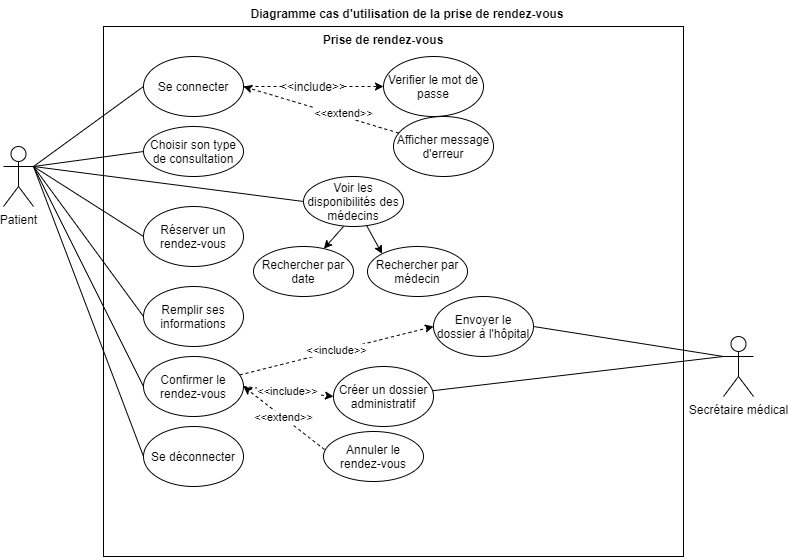

The diagram above was exported from draw.io. Its source (the exported page's mxGraphModel, read from the mxfile embedded in the PNG):
<mxGraphModel dx="964" dy="514" grid="1" gridSize="10" guides="1" tooltips="1" connect="1" arrows="1" fold="1" page="1" pageScale="1" pageWidth="827" pageHeight="1169" math="0" shadow="0">
  <root>
    <mxCell id="0" />
    <mxCell id="1" parent="0" />
    <mxCell id="lhpwRVtboX5aVw_gw0Sb-1" value="" style="rounded=0;whiteSpace=wrap;html=1;" parent="1" vertex="1">
      <mxGeometry x="150" y="40" width="580" height="530" as="geometry" />
    </mxCell>
    <mxCell id="lhpwRVtboX5aVw_gw0Sb-9" style="rounded=0;orthogonalLoop=1;jettySize=auto;html=1;exitX=1;exitY=0.3333333333333333;exitDx=0;exitDy=0;exitPerimeter=0;entryX=0;entryY=0.5;entryDx=0;entryDy=0;endArrow=none;endFill=0;" parent="1" source="lhpwRVtboX5aVw_gw0Sb-3" target="lhpwRVtboX5aVw_gw0Sb-8" edge="1">
      <mxGeometry relative="1" as="geometry" />
    </mxCell>
    <mxCell id="ipnn1aLN0ef4BnxJs_fL-23" style="edgeStyle=none;rounded=0;orthogonalLoop=1;jettySize=auto;html=1;exitX=1;exitY=0.3333333333333333;exitDx=0;exitDy=0;exitPerimeter=0;entryX=0;entryY=0.5;entryDx=0;entryDy=0;endArrow=none;endFill=0;" edge="1" parent="1" source="lhpwRVtboX5aVw_gw0Sb-3" target="ipnn1aLN0ef4BnxJs_fL-22">
      <mxGeometry relative="1" as="geometry" />
    </mxCell>
    <mxCell id="ipnn1aLN0ef4BnxJs_fL-25" style="edgeStyle=none;rounded=0;orthogonalLoop=1;jettySize=auto;html=1;exitX=1;exitY=0.3333333333333333;exitDx=0;exitDy=0;exitPerimeter=0;entryX=0;entryY=0.5;entryDx=0;entryDy=0;endArrow=none;endFill=0;" edge="1" parent="1" source="lhpwRVtboX5aVw_gw0Sb-3" target="ipnn1aLN0ef4BnxJs_fL-24">
      <mxGeometry relative="1" as="geometry" />
    </mxCell>
    <mxCell id="ipnn1aLN0ef4BnxJs_fL-29" style="edgeStyle=none;rounded=0;orthogonalLoop=1;jettySize=auto;html=1;exitX=1;exitY=0.3333333333333333;exitDx=0;exitDy=0;exitPerimeter=0;entryX=0;entryY=0.5;entryDx=0;entryDy=0;endArrow=none;endFill=0;" edge="1" parent="1" source="lhpwRVtboX5aVw_gw0Sb-3" target="ipnn1aLN0ef4BnxJs_fL-28">
      <mxGeometry relative="1" as="geometry" />
    </mxCell>
    <mxCell id="lhpwRVtboX5aVw_gw0Sb-3" value="Patient" style="shape=umlActor;verticalLabelPosition=bottom;verticalAlign=top;html=1;outlineConnect=0;" parent="1" vertex="1">
      <mxGeometry x="50" y="160" width="30" height="60" as="geometry" />
    </mxCell>
    <mxCell id="ipnn1aLN0ef4BnxJs_fL-34" style="edgeStyle=none;rounded=0;orthogonalLoop=1;jettySize=auto;html=1;endArrow=none;endFill=0;exitX=0;exitY=0.3333333333333333;exitDx=0;exitDy=0;exitPerimeter=0;" edge="1" parent="1" source="lhpwRVtboX5aVw_gw0Sb-4" target="ipnn1aLN0ef4BnxJs_fL-19">
      <mxGeometry relative="1" as="geometry" />
    </mxCell>
    <mxCell id="ipnn1aLN0ef4BnxJs_fL-40" style="edgeStyle=none;rounded=0;orthogonalLoop=1;jettySize=auto;html=1;exitX=0;exitY=0.3333333333333333;exitDx=0;exitDy=0;exitPerimeter=0;entryX=1;entryY=0.5;entryDx=0;entryDy=0;endArrow=none;endFill=0;" edge="1" parent="1" source="lhpwRVtboX5aVw_gw0Sb-4" target="ipnn1aLN0ef4BnxJs_fL-36">
      <mxGeometry relative="1" as="geometry" />
    </mxCell>
    <mxCell id="lhpwRVtboX5aVw_gw0Sb-4" value="Secrétaire médical" style="shape=umlActor;verticalLabelPosition=bottom;verticalAlign=top;html=1;outlineConnect=0;" parent="1" vertex="1">
      <mxGeometry x="770" y="350" width="30" height="60" as="geometry" />
    </mxCell>
    <mxCell id="lhpwRVtboX5aVw_gw0Sb-5" value="Diagramme cas d'utilisation de la prise de rendez-vous" style="text;align=center;fontStyle=1;verticalAlign=middle;spacingLeft=3;spacingRight=3;strokeColor=none;rotatable=0;points=[[0,0.5],[1,0.5]];portConstraint=eastwest;" parent="1" vertex="1">
      <mxGeometry x="414" y="14" width="80" height="26" as="geometry" />
    </mxCell>
    <mxCell id="lhpwRVtboX5aVw_gw0Sb-6" value="Prise de rendez-vous" style="text;align=center;fontStyle=1;verticalAlign=middle;spacingLeft=3;spacingRight=3;strokeColor=none;rotatable=0;points=[[0,0.5],[1,0.5]];portConstraint=eastwest;" parent="1" vertex="1">
      <mxGeometry x="390" y="40" width="80" height="26" as="geometry" />
    </mxCell>
    <mxCell id="ipnn1aLN0ef4BnxJs_fL-3" style="edgeStyle=orthogonalEdgeStyle;rounded=0;orthogonalLoop=1;jettySize=auto;html=1;entryX=0;entryY=0.5;entryDx=0;entryDy=0;dashed=1;startArrow=none;" edge="1" parent="1" source="ipnn1aLN0ef4BnxJs_fL-4" target="ipnn1aLN0ef4BnxJs_fL-2">
      <mxGeometry relative="1" as="geometry" />
    </mxCell>
    <mxCell id="lhpwRVtboX5aVw_gw0Sb-7" value="Se connecter" style="ellipse;whiteSpace=wrap;html=1;" parent="1" vertex="1">
      <mxGeometry x="190" y="70" width="100" height="60" as="geometry" />
    </mxCell>
    <mxCell id="sOs7RF652eNB_FDrqpDq-2" value="" style="endArrow=none;html=1;exitX=1;exitY=0.3333333333333333;exitDx=0;exitDy=0;exitPerimeter=0;entryX=0;entryY=0.5;entryDx=0;entryDy=0;" parent="1" source="lhpwRVtboX5aVw_gw0Sb-3" target="lhpwRVtboX5aVw_gw0Sb-7" edge="1">
      <mxGeometry width="50" height="50" relative="1" as="geometry">
        <mxPoint x="760" y="210" as="sourcePoint" />
        <mxPoint x="810" y="160" as="targetPoint" />
      </mxGeometry>
    </mxCell>
    <mxCell id="sOs7RF652eNB_FDrqpDq-3" value="" style="endArrow=none;html=1;entryX=0;entryY=0.5;entryDx=0;entryDy=0;" parent="1" edge="1" target="sOs7RF652eNB_FDrqpDq-5">
      <mxGeometry width="50" height="50" relative="1" as="geometry">
        <mxPoint x="80" y="180" as="sourcePoint" />
        <mxPoint x="190" y="165" as="targetPoint" />
      </mxGeometry>
    </mxCell>
    <mxCell id="ipnn1aLN0ef4BnxJs_fL-14" style="edgeStyle=none;rounded=0;orthogonalLoop=1;jettySize=auto;html=1;" edge="1" parent="1" target="ipnn1aLN0ef4BnxJs_fL-13">
      <mxGeometry relative="1" as="geometry">
        <mxPoint x="390" y="240" as="sourcePoint" />
      </mxGeometry>
    </mxCell>
    <mxCell id="lhpwRVtboX5aVw_gw0Sb-8" value="Voir les disponibilités des médecins" style="ellipse;whiteSpace=wrap;html=1;" parent="1" vertex="1">
      <mxGeometry x="350" y="190" width="100" height="50" as="geometry" />
    </mxCell>
    <mxCell id="sOs7RF652eNB_FDrqpDq-5" value="Choisir son type de consultation" style="ellipse;whiteSpace=wrap;html=1;" parent="1" vertex="1">
      <mxGeometry x="190" y="140" width="100" height="50" as="geometry" />
    </mxCell>
    <mxCell id="sOs7RF652eNB_FDrqpDq-8" value="" style="endArrow=none;html=1;exitX=1;exitY=0.3333333333333333;exitDx=0;exitDy=0;exitPerimeter=0;entryX=0;entryY=0.5;entryDx=0;entryDy=0;" parent="1" edge="1" target="hJI4KyOde8lZdGTZs-LO-2" source="lhpwRVtboX5aVw_gw0Sb-3">
      <mxGeometry width="50" height="50" relative="1" as="geometry">
        <mxPoint x="410" y="260" as="sourcePoint" />
        <mxPoint x="460" y="210" as="targetPoint" />
      </mxGeometry>
    </mxCell>
    <mxCell id="ipnn1aLN0ef4BnxJs_fL-2" value="Verifier le mot de passe" style="ellipse;whiteSpace=wrap;html=1;" vertex="1" parent="1">
      <mxGeometry x="430" y="70" width="100" height="60" as="geometry" />
    </mxCell>
    <mxCell id="ipnn1aLN0ef4BnxJs_fL-20" value="&amp;lt;&amp;lt;include&amp;gt;&amp;gt;" style="rounded=0;orthogonalLoop=1;jettySize=auto;html=1;entryX=0;entryY=0.5;entryDx=0;entryDy=0;dashed=1;exitX=1;exitY=0.5;exitDx=0;exitDy=0;" edge="1" parent="1" source="ipnn1aLN0ef4BnxJs_fL-24" target="ipnn1aLN0ef4BnxJs_fL-19">
      <mxGeometry relative="1" as="geometry">
        <mxPoint x="334.66838372405897" y="459.82755927735354" as="sourcePoint" />
      </mxGeometry>
    </mxCell>
    <mxCell id="hJI4KyOde8lZdGTZs-LO-2" value="Réserver un rendez-vous " style="ellipse;whiteSpace=wrap;html=1;" vertex="1" parent="1">
      <mxGeometry x="190" y="220" width="100" height="60" as="geometry" />
    </mxCell>
    <mxCell id="ipnn1aLN0ef4BnxJs_fL-4" value="&amp;lt;&amp;lt;include&amp;gt;&amp;gt;" style="text;html=1;strokeColor=none;fillColor=none;align=center;verticalAlign=middle;whiteSpace=wrap;rounded=0;" vertex="1" parent="1">
      <mxGeometry x="330" y="90" width="60" height="20" as="geometry" />
    </mxCell>
    <mxCell id="ipnn1aLN0ef4BnxJs_fL-5" value="" style="edgeStyle=orthogonalEdgeStyle;rounded=0;orthogonalLoop=1;jettySize=auto;html=1;entryX=0;entryY=0.5;entryDx=0;entryDy=0;dashed=1;endArrow=none;" edge="1" parent="1" source="lhpwRVtboX5aVw_gw0Sb-7" target="ipnn1aLN0ef4BnxJs_fL-4">
      <mxGeometry relative="1" as="geometry">
        <mxPoint x="290" y="100" as="sourcePoint" />
        <mxPoint x="440" y="100" as="targetPoint" />
      </mxGeometry>
    </mxCell>
    <mxCell id="ipnn1aLN0ef4BnxJs_fL-7" style="rounded=0;orthogonalLoop=1;jettySize=auto;html=1;entryX=1;entryY=0.5;entryDx=0;entryDy=0;dashed=1;" edge="1" parent="1" source="ipnn1aLN0ef4BnxJs_fL-6" target="lhpwRVtboX5aVw_gw0Sb-7">
      <mxGeometry relative="1" as="geometry" />
    </mxCell>
    <mxCell id="ipnn1aLN0ef4BnxJs_fL-9" value="&amp;lt;&amp;lt;extend&amp;gt;&amp;gt;" style="edgeLabel;html=1;align=center;verticalAlign=middle;resizable=0;points=[];" vertex="1" connectable="0" parent="ipnn1aLN0ef4BnxJs_fL-7">
      <mxGeometry x="-0.2791" y="-3" relative="1" as="geometry">
        <mxPoint as="offset" />
      </mxGeometry>
    </mxCell>
    <mxCell id="ipnn1aLN0ef4BnxJs_fL-6" value="Afficher message d'erreur" style="ellipse;whiteSpace=wrap;html=1;" vertex="1" parent="1">
      <mxGeometry x="440" y="130" width="100" height="60" as="geometry" />
    </mxCell>
    <mxCell id="ipnn1aLN0ef4BnxJs_fL-13" value="Rechercher par date" style="ellipse;whiteSpace=wrap;html=1;" vertex="1" parent="1">
      <mxGeometry x="300" y="260" width="100" height="50" as="geometry" />
    </mxCell>
    <mxCell id="ipnn1aLN0ef4BnxJs_fL-15" style="edgeStyle=none;rounded=0;orthogonalLoop=1;jettySize=auto;html=1;entryX=0;entryY=0;entryDx=0;entryDy=0;" edge="1" parent="1" source="lhpwRVtboX5aVw_gw0Sb-8" target="ipnn1aLN0ef4BnxJs_fL-17">
      <mxGeometry relative="1" as="geometry">
        <mxPoint x="363.3918139954492" y="249.78069751706516" as="sourcePoint" />
        <mxPoint x="366.71798822648634" y="246.71798822648634" as="targetPoint" />
      </mxGeometry>
    </mxCell>
    <mxCell id="ipnn1aLN0ef4BnxJs_fL-17" value="Rechercher par médecin" style="ellipse;whiteSpace=wrap;html=1;" vertex="1" parent="1">
      <mxGeometry x="414" y="260" width="100" height="50" as="geometry" />
    </mxCell>
    <mxCell id="hJI4KyOde8lZdGTZs-LO-6" value="&amp;lt;&amp;lt;extend&amp;gt;&amp;gt;" style="rounded=0;orthogonalLoop=1;jettySize=auto;html=1;entryX=1;entryY=0.5;entryDx=0;entryDy=0;dashed=1;exitX=0.01;exitY=0.36;exitDx=0;exitDy=0;exitPerimeter=0;" edge="1" parent="1" source="hJI4KyOde8lZdGTZs-LO-5" target="ipnn1aLN0ef4BnxJs_fL-24">
      <mxGeometry relative="1" as="geometry">
        <mxPoint x="320.67533905932595" y="476.2132034355956" as="targetPoint" />
      </mxGeometry>
    </mxCell>
    <mxCell id="hJI4KyOde8lZdGTZs-LO-5" value="Annuler le rendez-vous" style="ellipse;whiteSpace=wrap;html=1;" vertex="1" parent="1">
      <mxGeometry x="370" y="445" width="100" height="50" as="geometry" />
    </mxCell>
    <mxCell id="ipnn1aLN0ef4BnxJs_fL-19" value="Créer un dossier administratif" style="ellipse;whiteSpace=wrap;html=1;" vertex="1" parent="1">
      <mxGeometry x="380" y="380" width="100" height="60" as="geometry" />
    </mxCell>
    <mxCell id="ipnn1aLN0ef4BnxJs_fL-22" value="Remplir ses informations" style="ellipse;whiteSpace=wrap;html=1;" vertex="1" parent="1">
      <mxGeometry x="190" y="300" width="100" height="60" as="geometry" />
    </mxCell>
    <mxCell id="ipnn1aLN0ef4BnxJs_fL-37" value="&amp;lt;&amp;lt;include&amp;gt;&amp;gt;" style="edgeStyle=none;rounded=0;orthogonalLoop=1;jettySize=auto;html=1;entryX=0;entryY=0.5;entryDx=0;entryDy=0;endArrow=classic;endFill=1;dashed=1;" edge="1" parent="1" source="ipnn1aLN0ef4BnxJs_fL-24" target="ipnn1aLN0ef4BnxJs_fL-36">
      <mxGeometry relative="1" as="geometry" />
    </mxCell>
    <mxCell id="ipnn1aLN0ef4BnxJs_fL-24" value="Confirmer le rendez-vous" style="ellipse;whiteSpace=wrap;html=1;" vertex="1" parent="1">
      <mxGeometry x="190" y="370" width="100" height="60" as="geometry" />
    </mxCell>
    <mxCell id="ipnn1aLN0ef4BnxJs_fL-28" value="Se déconnecter" style="ellipse;whiteSpace=wrap;html=1;" vertex="1" parent="1">
      <mxGeometry x="190" y="440" width="100" height="60" as="geometry" />
    </mxCell>
    <mxCell id="ipnn1aLN0ef4BnxJs_fL-36" value="Envoyer le dossier à l'hôpital" style="ellipse;whiteSpace=wrap;html=1;" vertex="1" parent="1">
      <mxGeometry x="480" y="310" width="100" height="60" as="geometry" />
    </mxCell>
  </root>
</mxGraphModel>